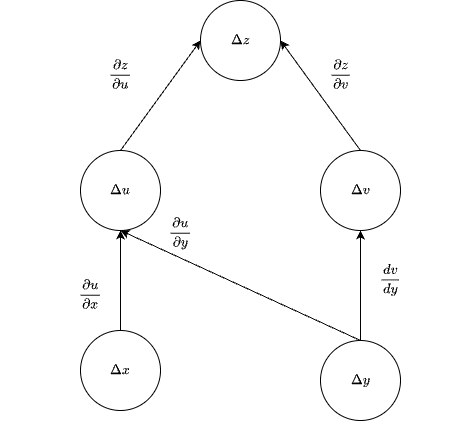

The diagram above was exported from draw.io. Its source (the exported page's mxGraphModel, read from the mxfile embedded in the PNG):
<mxGraphModel dx="1026" dy="743" grid="1" gridSize="10" guides="1" tooltips="1" connect="1" arrows="1" fold="1" page="1" pageScale="1" pageWidth="827" pageHeight="1169" math="1" shadow="0">
  <root>
    <mxCell id="0" />
    <mxCell id="1" parent="0" />
    <mxCell id="SWVOgH-NeboK4CJRs9Gl-2" value="$$\Delta y$$" style="ellipse;whiteSpace=wrap;html=1;aspect=fixed;" vertex="1" parent="1">
      <mxGeometry x="480" y="460" width="80" height="80" as="geometry" />
    </mxCell>
    <mxCell id="SWVOgH-NeboK4CJRs9Gl-3" value="$$\Delta z$$" style="ellipse;whiteSpace=wrap;html=1;aspect=fixed;" vertex="1" parent="1">
      <mxGeometry x="360" y="120" width="80" height="80" as="geometry" />
    </mxCell>
    <mxCell id="SWVOgH-NeboK4CJRs9Gl-4" value="$$\Delta v$$" style="ellipse;whiteSpace=wrap;html=1;aspect=fixed;" vertex="1" parent="1">
      <mxGeometry x="480" y="270" width="80" height="80" as="geometry" />
    </mxCell>
    <mxCell id="SWVOgH-NeboK4CJRs9Gl-5" value="$$\Delta u$$" style="ellipse;whiteSpace=wrap;html=1;aspect=fixed;" vertex="1" parent="1">
      <mxGeometry x="240" y="270" width="80" height="80" as="geometry" />
    </mxCell>
    <mxCell id="SWVOgH-NeboK4CJRs9Gl-6" value="" style="endArrow=classic;html=1;rounded=0;exitX=0.5;exitY=0;exitDx=0;exitDy=0;entryX=0.5;entryY=1;entryDx=0;entryDy=0;" edge="1" parent="1" source="SWVOgH-NeboK4CJRs9Gl-2" target="SWVOgH-NeboK4CJRs9Gl-5">
      <mxGeometry width="50" height="50" relative="1" as="geometry">
        <mxPoint x="390" y="250" as="sourcePoint" />
        <mxPoint x="440" y="200" as="targetPoint" />
      </mxGeometry>
    </mxCell>
    <mxCell id="SWVOgH-NeboK4CJRs9Gl-7" value="" style="endArrow=classic;html=1;rounded=0;exitX=0.5;exitY=0;exitDx=0;exitDy=0;entryX=0.5;entryY=1;entryDx=0;entryDy=0;" edge="1" parent="1" source="SWVOgH-NeboK4CJRs9Gl-2" target="SWVOgH-NeboK4CJRs9Gl-4">
      <mxGeometry width="50" height="50" relative="1" as="geometry">
        <mxPoint x="370" y="450" as="sourcePoint" />
        <mxPoint x="290" y="360" as="targetPoint" />
      </mxGeometry>
    </mxCell>
    <mxCell id="SWVOgH-NeboK4CJRs9Gl-8" value="" style="endArrow=classic;html=1;rounded=0;entryX=0;entryY=0.5;entryDx=0;entryDy=0;exitX=0.5;exitY=0;exitDx=0;exitDy=0;" edge="1" parent="1" source="SWVOgH-NeboK4CJRs9Gl-5" target="SWVOgH-NeboK4CJRs9Gl-3">
      <mxGeometry width="50" height="50" relative="1" as="geometry">
        <mxPoint x="400" y="310" as="sourcePoint" />
        <mxPoint x="300" y="370" as="targetPoint" />
      </mxGeometry>
    </mxCell>
    <mxCell id="SWVOgH-NeboK4CJRs9Gl-9" value="" style="endArrow=classic;html=1;rounded=0;exitX=0.5;exitY=0;exitDx=0;exitDy=0;entryX=1;entryY=0.5;entryDx=0;entryDy=0;" edge="1" parent="1" source="SWVOgH-NeboK4CJRs9Gl-4" target="SWVOgH-NeboK4CJRs9Gl-3">
      <mxGeometry width="50" height="50" relative="1" as="geometry">
        <mxPoint x="390" y="470" as="sourcePoint" />
        <mxPoint x="310" y="380" as="targetPoint" />
      </mxGeometry>
    </mxCell>
    <mxCell id="SWVOgH-NeboK4CJRs9Gl-10" value="$$\frac{\partial u}{\partial x}$$" style="text;html=1;align=center;verticalAlign=middle;resizable=0;points=[];autosize=1;strokeColor=none;fillColor=none;" vertex="1" parent="1">
      <mxGeometry x="160" y="398" width="180" height="30" as="geometry" />
    </mxCell>
    <mxCell id="SWVOgH-NeboK4CJRs9Gl-11" value="$$\frac{\partial z}{\partial u}$$" style="text;html=1;align=center;verticalAlign=middle;resizable=0;points=[];autosize=1;strokeColor=none;fillColor=none;" vertex="1" parent="1">
      <mxGeometry x="190" y="178" width="180" height="30" as="geometry" />
    </mxCell>
    <mxCell id="SWVOgH-NeboK4CJRs9Gl-12" value="$$\frac{\partial z}{\partial v}$$" style="text;html=1;align=center;verticalAlign=middle;resizable=0;points=[];autosize=1;strokeColor=none;fillColor=none;" vertex="1" parent="1">
      <mxGeometry x="410" y="178" width="180" height="30" as="geometry" />
    </mxCell>
    <mxCell id="SWVOgH-NeboK4CJRs9Gl-13" value="$$\frac{d v}{d y}$$" style="text;html=1;align=center;verticalAlign=middle;resizable=0;points=[];autosize=1;strokeColor=none;fillColor=none;" vertex="1" parent="1">
      <mxGeometry x="490" y="385" width="120" height="30" as="geometry" />
    </mxCell>
    <mxCell id="SWVOgH-NeboK4CJRs9Gl-14" value="$$\Delta x$$" style="ellipse;whiteSpace=wrap;html=1;aspect=fixed;" vertex="1" parent="1">
      <mxGeometry x="240" y="450" width="80" height="80" as="geometry" />
    </mxCell>
    <mxCell id="SWVOgH-NeboK4CJRs9Gl-16" value="" style="endArrow=classic;html=1;rounded=0;entryX=0.5;entryY=1;entryDx=0;entryDy=0;" edge="1" parent="1" target="SWVOgH-NeboK4CJRs9Gl-5">
      <mxGeometry width="50" height="50" relative="1" as="geometry">
        <mxPoint x="280" y="450" as="sourcePoint" />
        <mxPoint x="540" y="390" as="targetPoint" />
      </mxGeometry>
    </mxCell>
    <mxCell id="SWVOgH-NeboK4CJRs9Gl-17" value="$$\frac{\partial u}{\partial y}$$" style="text;html=1;align=center;verticalAlign=middle;resizable=0;points=[];autosize=1;strokeColor=none;fillColor=none;" vertex="1" parent="1">
      <mxGeometry x="250" y="338" width="180" height="30" as="geometry" />
    </mxCell>
  </root>
</mxGraphModel>